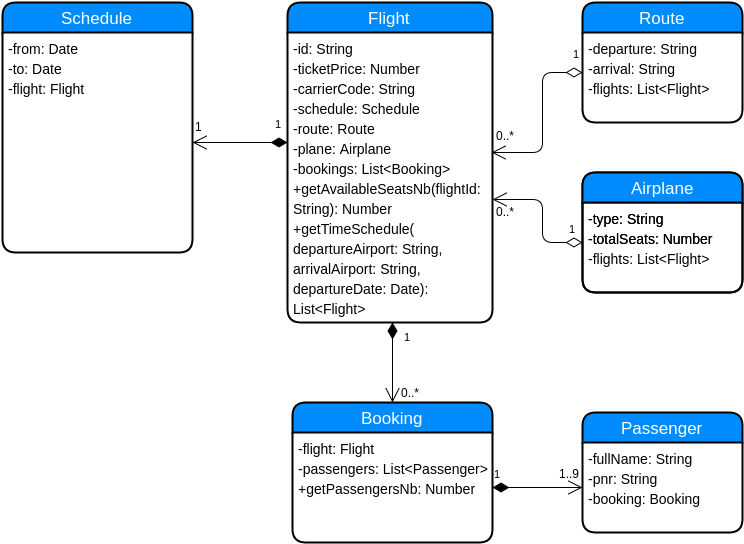

The diagram above was exported from draw.io. Its source (the exported page's mxGraphModel, read from the mxfile embedded in the PNG):
<mxGraphModel dx="821" dy="473" grid="1" gridSize="10" guides="1" tooltips="1" connect="1" arrows="1" fold="1" page="1" pageScale="1" pageWidth="850" pageHeight="1100" math="0" shadow="0">
  <root>
    <mxCell id="0" />
    <mxCell id="1" parent="0" />
    <mxCell id="9ef80c6c80d5cf0-4" value="Schedule" style="swimlane;html=1;childLayout=stackLayout;horizontal=1;startSize=30;horizontalStack=0;fillColor=#008cff;fontColor=#FFFFFF;rounded=1;fontSize=17;fontStyle=0;strokeWidth=2;resizeParent=0;resizeLast=1;shadow=0;dashed=0;align=center;" vertex="1" parent="1">
      <mxGeometry x="60" y="20" width="190" height="250" as="geometry" />
    </mxCell>
    <mxCell id="9ef80c6c80d5cf0-5" value="&lt;font style=&quot;font-size: 14px&quot;&gt;-from: Date&lt;/font&gt;&lt;div&gt;&lt;span style=&quot;font-size: 14px&quot;&gt;-to: Date&lt;/span&gt;&lt;/div&gt;&lt;div&gt;&lt;span style=&quot;font-size: 14px&quot;&gt;-flight: Flight&lt;/span&gt;&lt;/div&gt;" style="whiteSpace=wrap;html=1;align=left;strokeColor=none;fillColor=none;spacingLeft=4;fontSize=17;verticalAlign=top;resizable=0;rotatable=0;part=1;" vertex="1" parent="9ef80c6c80d5cf0-4">
      <mxGeometry y="30" width="190" height="220" as="geometry" />
    </mxCell>
    <mxCell id="9ef80c6c80d5cf0-7" value="Route" style="swimlane;html=1;childLayout=stackLayout;horizontal=1;startSize=30;horizontalStack=0;fillColor=#008cff;fontColor=#FFFFFF;rounded=1;fontSize=17;fontStyle=0;strokeWidth=2;resizeParent=0;resizeLast=1;shadow=0;dashed=0;align=center;" vertex="1" parent="1">
      <mxGeometry x="640" y="20" width="160" height="120" as="geometry" />
    </mxCell>
    <mxCell id="9ef80c6c80d5cf0-8" value="&lt;font style=&quot;font-size: 14px&quot;&gt;-departure: String&lt;/font&gt;&lt;div&gt;&lt;span style=&quot;font-size: 14px&quot;&gt;-arrival: String&lt;/span&gt;&lt;/div&gt;&lt;div&gt;&lt;span style=&quot;font-size: 14px&quot;&gt;-flights: List&amp;lt;Flight&amp;gt;&lt;/span&gt;&lt;/div&gt;" style="whiteSpace=wrap;html=1;align=left;strokeColor=none;fillColor=none;spacingLeft=4;fontSize=17;verticalAlign=top;resizable=0;rotatable=0;part=1;" vertex="1" parent="9ef80c6c80d5cf0-7">
      <mxGeometry y="30" width="160" height="90" as="geometry" />
    </mxCell>
    <mxCell id="9ef80c6c80d5cf0-9" value="Airplane" style="swimlane;html=1;childLayout=stackLayout;horizontal=1;startSize=30;horizontalStack=0;fillColor=#008cff;fontColor=#FFFFFF;rounded=1;fontSize=17;fontStyle=0;strokeWidth=2;resizeParent=0;resizeLast=1;shadow=0;dashed=0;align=center;" vertex="1" parent="1">
      <mxGeometry x="640" y="190" width="160" height="120" as="geometry" />
    </mxCell>
    <mxCell id="9ef80c6c80d5cf0-24" value="1" style="endArrow=open;html=1;endSize=12;startArrow=diamondThin;startSize=14;startFill=0;edgeStyle=orthogonalEdgeStyle;align=left;verticalAlign=bottom;" edge="1" parent="9ef80c6c80d5cf0-9">
      <mxGeometry x="-0.3233" y="-25" relative="1" as="geometry">
        <mxPoint y="70" as="sourcePoint" />
        <mxPoint x="-90" y="27" as="targetPoint" />
        <Array as="points">
          <mxPoint x="-40" y="70" />
          <mxPoint x="-40" y="27" />
        </Array>
        <mxPoint as="offset" />
      </mxGeometry>
    </mxCell>
    <mxCell id="9ef80c6c80d5cf0-10" value="&lt;font style=&quot;font-size: 14px&quot;&gt;-type: String&lt;/font&gt;&lt;div&gt;&lt;font style=&quot;font-size: 14px&quot;&gt;-totalSeats: Number&lt;/font&gt;&lt;/div&gt;&lt;div&gt;&lt;font style=&quot;font-size: 14px&quot;&gt;-flights: List&amp;lt;Flight&amp;gt;&lt;/font&gt;&lt;/div&gt;" style="whiteSpace=wrap;html=1;align=left;strokeColor=none;fillColor=none;spacingLeft=4;fontSize=17;verticalAlign=top;resizable=0;rotatable=0;part=1;" vertex="1" parent="9ef80c6c80d5cf0-9">
      <mxGeometry y="30" width="160" height="90" as="geometry" />
    </mxCell>
    <mxCell id="9ef80c6c80d5cf0-16" value="1" style="endArrow=open;html=1;endSize=12;startArrow=diamondThin;startSize=14;startFill=1;edgeStyle=orthogonalEdgeStyle;align=left;verticalAlign=bottom;exitX=1;exitY=0.5;entryX=0;entryY=0.5;" edge="1" parent="1" source="9ef80c6c80d5cf0-33" target="9ef80c6c80d5cf0-35">
      <mxGeometry x="-1" y="5" relative="1" as="geometry">
        <mxPoint x="570" y="550" as="sourcePoint" />
        <mxPoint x="630" y="515" as="targetPoint" />
        <Array as="points" />
        <mxPoint as="offset" />
      </mxGeometry>
    </mxCell>
    <mxCell id="9ef80c6c80d5cf0-18" value="Flight" style="swimlane;html=1;childLayout=stackLayout;horizontal=1;startSize=30;horizontalStack=0;fillColor=#008cff;fontColor=#FFFFFF;rounded=1;fontSize=17;fontStyle=0;strokeWidth=2;resizeParent=0;resizeLast=1;shadow=0;dashed=0;align=center;" vertex="1" parent="1">
      <mxGeometry x="345" y="20" width="205" height="320" as="geometry" />
    </mxCell>
    <mxCell id="9ef80c6c80d5cf0-19" value="&lt;font style=&quot;font-size: 14px&quot;&gt;-id: String&lt;/font&gt;&lt;div&gt;&lt;font style=&quot;font-size: 14px&quot;&gt;-ticketPrice: Number&lt;/font&gt;&lt;/div&gt;&lt;div&gt;&lt;font style=&quot;font-size: 14px&quot;&gt;-carrierCode: String&lt;/font&gt;&lt;/div&gt;&lt;div&gt;&lt;font style=&quot;font-size: 14px&quot;&gt;-schedule: Schedule&lt;/font&gt;&lt;/div&gt;&lt;div&gt;&lt;font style=&quot;font-size: 14px&quot;&gt;-route: Route&lt;/font&gt;&lt;/div&gt;&lt;div&gt;&lt;span style=&quot;font-size: 14px&quot;&gt;-plane: Airplane&lt;/span&gt;&lt;/div&gt;&lt;div&gt;&lt;span style=&quot;font-size: 14px&quot;&gt;-bookings: List&amp;lt;Booking&amp;gt;&lt;/span&gt;&lt;/div&gt;&lt;div&gt;&lt;span style=&quot;font-size: 14px&quot;&gt;+getAvailableSeatsNb(flightId: String): Number&lt;/span&gt;&lt;/div&gt;&lt;div&gt;&lt;span style=&quot;font-size: 14px&quot;&gt;+getTimeSchedule( departureAirport: String, arrivalAirport: String, departureDate: Date): List&amp;lt;Flight&amp;gt;&lt;/span&gt;&lt;/div&gt;" style="whiteSpace=wrap;html=1;align=left;strokeColor=none;fillColor=none;spacingLeft=4;fontSize=17;verticalAlign=top;resizable=0;rotatable=0;part=1;" vertex="1" parent="9ef80c6c80d5cf0-18">
      <mxGeometry y="30" width="205" height="290" as="geometry" />
    </mxCell>
    <mxCell id="9ef80c6c80d5cf0-20" value="1" style="text;html=1;resizable=0;points=[];autosize=1;align=left;verticalAlign=top;spacingTop=-4;" vertex="1" parent="1">
      <mxGeometry x="251" y="135" width="20" height="20" as="geometry" />
    </mxCell>
    <mxCell id="9ef80c6c80d5cf0-21" value="1" style="endArrow=open;html=1;endSize=12;startArrow=diamondThin;startSize=14;startFill=0;edgeStyle=orthogonalEdgeStyle;align=left;verticalAlign=bottom;" edge="1" parent="1">
      <mxGeometry x="-0.8758" y="-10" relative="1" as="geometry">
        <mxPoint x="640" y="90" as="sourcePoint" />
        <mxPoint x="549" y="170" as="targetPoint" />
        <Array as="points">
          <mxPoint x="600" y="90" />
          <mxPoint x="600" y="170" />
        </Array>
        <mxPoint as="offset" />
      </mxGeometry>
    </mxCell>
    <mxCell id="9ef80c6c80d5cf0-27" value="Airplane" style="swimlane;html=1;childLayout=stackLayout;horizontal=1;startSize=30;horizontalStack=0;fillColor=#008cff;fontColor=#FFFFFF;rounded=1;fontSize=17;fontStyle=0;strokeWidth=2;resizeParent=0;resizeLast=1;shadow=0;dashed=0;align=center;" vertex="1" parent="1">
      <mxGeometry x="640" y="190" width="160" height="120" as="geometry" />
    </mxCell>
    <mxCell id="9ef80c6c80d5cf0-30" value="&lt;font style=&quot;font-size: 14px&quot;&gt;-type: String&lt;/font&gt;&lt;div&gt;&lt;font style=&quot;font-size: 14px&quot;&gt;-totalSeats: Number&lt;/font&gt;&lt;/div&gt;" style="whiteSpace=wrap;html=1;align=left;strokeColor=none;fillColor=none;spacingLeft=4;fontSize=17;verticalAlign=top;resizable=0;rotatable=0;part=1;" vertex="1" parent="9ef80c6c80d5cf0-27">
      <mxGeometry y="30" width="160" height="90" as="geometry" />
    </mxCell>
    <mxCell id="9ef80c6c80d5cf0-31" value="0..*" style="text;html=1;resizable=0;points=[];autosize=1;align=left;verticalAlign=top;spacingTop=-4;" vertex="1" parent="1">
      <mxGeometry x="552" y="220" width="30" height="20" as="geometry" />
    </mxCell>
    <mxCell id="9ef80c6c80d5cf0-32" value="Booking" style="swimlane;html=1;childLayout=stackLayout;horizontal=1;startSize=30;horizontalStack=0;fillColor=#008cff;fontColor=#FFFFFF;rounded=1;fontSize=17;fontStyle=0;strokeWidth=2;resizeParent=0;resizeLast=1;shadow=0;dashed=0;align=center;" vertex="1" parent="1">
      <mxGeometry x="350" y="420" width="200" height="140" as="geometry" />
    </mxCell>
    <mxCell id="9ef80c6c80d5cf0-33" value="&lt;font style=&quot;font-size: 14px&quot;&gt;-flight: Flight&lt;/font&gt;&lt;div&gt;&lt;font style=&quot;font-size: 14px&quot;&gt;-passengers: List&amp;lt;Passenger&amp;gt;&lt;/font&gt;&lt;/div&gt;&lt;div&gt;&lt;font style=&quot;font-size: 14px&quot;&gt;+getPassengersNb: Number&lt;/font&gt;&lt;/div&gt;" style="whiteSpace=wrap;html=1;align=left;strokeColor=none;fillColor=none;spacingLeft=4;fontSize=17;verticalAlign=top;resizable=0;rotatable=0;part=1;" vertex="1" parent="9ef80c6c80d5cf0-32">
      <mxGeometry y="30" width="200" height="110" as="geometry" />
    </mxCell>
    <mxCell id="9ef80c6c80d5cf0-34" value="Passenger" style="swimlane;html=1;childLayout=stackLayout;horizontal=1;startSize=30;horizontalStack=0;fillColor=#008cff;fontColor=#FFFFFF;rounded=1;fontSize=17;fontStyle=0;strokeWidth=2;resizeParent=0;resizeLast=1;shadow=0;dashed=0;align=center;" vertex="1" parent="1">
      <mxGeometry x="640" y="430" width="160" height="120" as="geometry" />
    </mxCell>
    <mxCell id="9ef80c6c80d5cf0-35" value="&lt;font style=&quot;font-size: 14px&quot;&gt;-fullName: String&lt;/font&gt;&lt;div&gt;&lt;font style=&quot;font-size: 14px&quot;&gt;-pnr: String&lt;/font&gt;&lt;/div&gt;&lt;div&gt;&lt;font style=&quot;font-size: 14px&quot;&gt;-booking: Booking&lt;/font&gt;&lt;/div&gt;" style="whiteSpace=wrap;html=1;align=left;strokeColor=none;fillColor=none;spacingLeft=4;fontSize=17;verticalAlign=top;resizable=0;rotatable=0;part=1;" vertex="1" parent="9ef80c6c80d5cf0-34">
      <mxGeometry y="30" width="160" height="90" as="geometry" />
    </mxCell>
    <mxCell id="9ef80c6c80d5cf0-39" value="1..9" style="text;html=1;resizable=0;points=[];autosize=1;align=left;verticalAlign=top;spacingTop=-4;" vertex="1" parent="1">
      <mxGeometry x="615" y="482" width="40" height="20" as="geometry" />
    </mxCell>
    <mxCell id="9ef80c6c80d5cf0-40" value="1" style="endArrow=open;html=1;endSize=12;startArrow=diamondThin;startSize=14;startFill=1;edgeStyle=orthogonalEdgeStyle;align=left;verticalAlign=bottom;entryX=0.5;entryY=0;" edge="1" parent="1" target="9ef80c6c80d5cf0-32">
      <mxGeometry x="-0.4286" y="10" relative="1" as="geometry">
        <mxPoint x="450" y="340" as="sourcePoint" />
        <mxPoint x="610" y="320" as="targetPoint" />
        <Array as="points" />
        <mxPoint as="offset" />
      </mxGeometry>
    </mxCell>
    <mxCell id="9ef80c6c80d5cf0-41" value="0..*" style="text;html=1;resizable=0;points=[];autosize=1;align=left;verticalAlign=top;spacingTop=-4;" vertex="1" parent="1">
      <mxGeometry x="457" y="401" width="30" height="20" as="geometry" />
    </mxCell>
    <mxCell id="9ef80c6c80d5cf0-23" value="0..*" style="text;html=1;resizable=0;points=[];autosize=1;align=left;verticalAlign=top;spacingTop=-4;" vertex="1" parent="1">
      <mxGeometry x="552" y="144" width="30" height="20" as="geometry" />
    </mxCell>
    <mxCell id="9ef80c6c80d5cf0-17" value="1" style="endArrow=open;html=1;endSize=12;startArrow=diamondThin;startSize=14;startFill=1;edgeStyle=orthogonalEdgeStyle;align=left;verticalAlign=bottom;exitX=0;exitY=0.379;exitPerimeter=0;" edge="1" parent="1" target="9ef80c6c80d5cf0-5" source="9ef80c6c80d5cf0-19">
      <mxGeometry x="-0.7143" y="-10" relative="1" as="geometry">
        <mxPoint x="340" y="160" as="sourcePoint" />
        <mxPoint x="290" y="210" as="targetPoint" />
        <Array as="points" />
        <mxPoint as="offset" />
      </mxGeometry>
    </mxCell>
  </root>
</mxGraphModel>